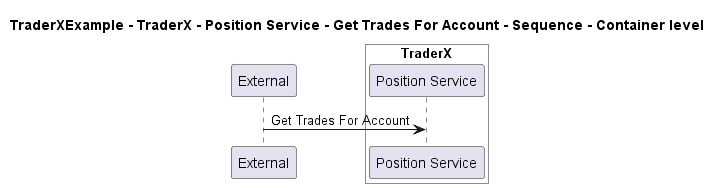

The diagram above was rendered by PlantUML. Its source (embedded in the PNG):
@startuml

title TraderXExample - TraderX - Position Service - Get Trades For Account - Sequence - Container level

participant "External" as C4InterFlow.SoftwareSystems.ExternalSystem

box "TraderX" #White
    participant "Position Service" as TraderXExample.SoftwareSystems.TraderX.Containers.PositionService
end box


C4InterFlow.SoftwareSystems.ExternalSystem -> TraderXExample.SoftwareSystems.TraderX.Containers.PositionService : Get Trades For Account


@enduml